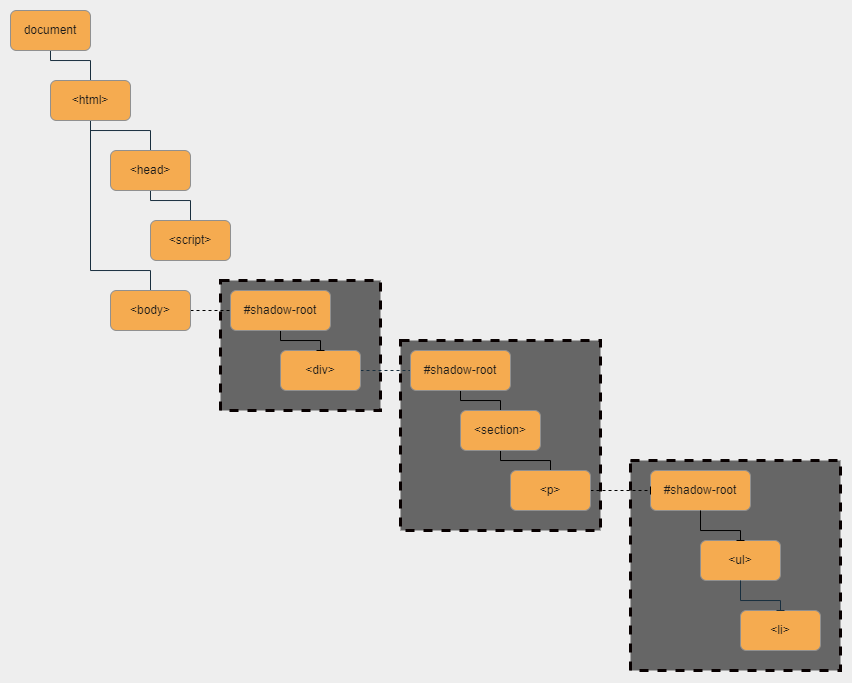

The diagram above was exported from draw.io. Its source (the exported page's mxGraphModel, read from the mxfile embedded in the PNG):
<mxGraphModel dx="1422" dy="845" grid="1" gridSize="10" guides="1" tooltips="1" connect="1" arrows="1" fold="1" page="1" pageScale="1" pageWidth="850" pageHeight="1100" background="#EEEEEE" math="0" shadow="0">
  <root>
    <mxCell id="0" />
    <mxCell id="1" parent="0" />
    <mxCell id="0ZxWRqLeCJsuS1ab2pG5-3" value="" style="rounded=0;whiteSpace=wrap;html=1;sketch=0;fontColor=#1A1A1A;strokeColor=#080000;fillColor=#666666;strokeWidth=3;dashed=1;" vertex="1" parent="1">
      <mxGeometry x="250" y="310" width="160" height="130" as="geometry" />
    </mxCell>
    <mxCell id="ACXf-M7AyqnNz-fpZH-s-21" value="" style="rounded=0;whiteSpace=wrap;html=1;sketch=0;fontColor=#1A1A1A;strokeColor=#080000;fillColor=#666666;strokeWidth=3;dashed=1;" parent="1" vertex="1">
      <mxGeometry x="430" y="370" width="200" height="190" as="geometry" />
    </mxCell>
    <mxCell id="ACXf-M7AyqnNz-fpZH-s-5" style="edgeStyle=orthogonalEdgeStyle;rounded=0;orthogonalLoop=1;jettySize=auto;html=1;entryX=0.5;entryY=0;entryDx=0;entryDy=0;endArrow=baseDash;endFill=0;labelBackgroundColor=#EEEEEE;strokeColor=#182E3E;fontColor=#1A1A1A;" parent="1" source="ACXf-M7AyqnNz-fpZH-s-1" target="ACXf-M7AyqnNz-fpZH-s-2" edge="1">
      <mxGeometry relative="1" as="geometry">
        <mxPoint x="120" y="100" as="targetPoint" />
        <Array as="points">
          <mxPoint x="80" y="90" />
          <mxPoint x="120" y="90" />
        </Array>
      </mxGeometry>
    </mxCell>
    <mxCell id="ACXf-M7AyqnNz-fpZH-s-1" value="document" style="rounded=1;whiteSpace=wrap;html=1;fillColor=#F5AB50;strokeColor=#909090;fontColor=#1A1A1A;" parent="1" vertex="1">
      <mxGeometry x="40" y="40" width="80" height="40" as="geometry" />
    </mxCell>
    <mxCell id="ACXf-M7AyqnNz-fpZH-s-10" style="edgeStyle=orthogonalEdgeStyle;rounded=0;orthogonalLoop=1;jettySize=auto;html=1;entryX=0.5;entryY=0;entryDx=0;entryDy=0;endArrow=baseDash;endFill=0;labelBackgroundColor=#EEEEEE;strokeColor=#182E3E;fontColor=#1A1A1A;" parent="1" source="ACXf-M7AyqnNz-fpZH-s-2" target="ACXf-M7AyqnNz-fpZH-s-3" edge="1">
      <mxGeometry relative="1" as="geometry">
        <Array as="points">
          <mxPoint x="120" y="160" />
          <mxPoint x="180" y="160" />
        </Array>
      </mxGeometry>
    </mxCell>
    <mxCell id="ACXf-M7AyqnNz-fpZH-s-12" style="edgeStyle=orthogonalEdgeStyle;rounded=0;orthogonalLoop=1;jettySize=auto;html=1;endArrow=baseDash;endFill=0;labelBackgroundColor=#EEEEEE;strokeColor=#182E3E;fontColor=#1A1A1A;" parent="1" source="ACXf-M7AyqnNz-fpZH-s-2" target="ACXf-M7AyqnNz-fpZH-s-4" edge="1">
      <mxGeometry relative="1" as="geometry">
        <Array as="points">
          <mxPoint x="120" y="300" />
          <mxPoint x="180" y="300" />
        </Array>
      </mxGeometry>
    </mxCell>
    <mxCell id="ACXf-M7AyqnNz-fpZH-s-2" value="&amp;lt;html&amp;gt;" style="rounded=1;whiteSpace=wrap;html=1;fillColor=#F5AB50;strokeColor=#909090;fontColor=#1A1A1A;" parent="1" vertex="1">
      <mxGeometry x="80" y="110" width="80" height="40" as="geometry" />
    </mxCell>
    <mxCell id="ACXf-M7AyqnNz-fpZH-s-11" style="edgeStyle=orthogonalEdgeStyle;rounded=0;orthogonalLoop=1;jettySize=auto;html=1;entryX=0.5;entryY=0;entryDx=0;entryDy=0;endArrow=baseDash;endFill=0;labelBackgroundColor=#EEEEEE;strokeColor=#182E3E;fontColor=#1A1A1A;" parent="1" source="ACXf-M7AyqnNz-fpZH-s-3" target="ACXf-M7AyqnNz-fpZH-s-8" edge="1">
      <mxGeometry relative="1" as="geometry">
        <Array as="points">
          <mxPoint x="180" y="230" />
          <mxPoint x="220" y="230" />
        </Array>
      </mxGeometry>
    </mxCell>
    <mxCell id="ACXf-M7AyqnNz-fpZH-s-3" value="&amp;lt;head&amp;gt;" style="rounded=1;whiteSpace=wrap;html=1;fillColor=#F5AB50;strokeColor=#909090;fontColor=#1A1A1A;" parent="1" vertex="1">
      <mxGeometry x="140" y="180" width="80" height="40" as="geometry" />
    </mxCell>
    <mxCell id="0ZxWRqLeCJsuS1ab2pG5-2" style="edgeStyle=orthogonalEdgeStyle;rounded=0;orthogonalLoop=1;jettySize=auto;html=1;entryX=0;entryY=0.5;entryDx=0;entryDy=0;endArrow=baseDash;endFill=0;dashed=1;" edge="1" parent="1" source="ACXf-M7AyqnNz-fpZH-s-4" target="0ZxWRqLeCJsuS1ab2pG5-1">
      <mxGeometry relative="1" as="geometry" />
    </mxCell>
    <mxCell id="ACXf-M7AyqnNz-fpZH-s-4" value="&amp;lt;body&amp;gt;" style="rounded=1;whiteSpace=wrap;html=1;fillColor=#F5AB50;strokeColor=#909090;fontColor=#1A1A1A;" parent="1" vertex="1">
      <mxGeometry x="140" y="320" width="80" height="40" as="geometry" />
    </mxCell>
    <mxCell id="ACXf-M7AyqnNz-fpZH-s-8" value="&amp;lt;script&amp;gt;" style="rounded=1;whiteSpace=wrap;html=1;fillColor=#F5AB50;strokeColor=#909090;fontColor=#1A1A1A;" parent="1" vertex="1">
      <mxGeometry x="180" y="250" width="80" height="40" as="geometry" />
    </mxCell>
    <mxCell id="ACXf-M7AyqnNz-fpZH-s-18" style="edgeStyle=orthogonalEdgeStyle;rounded=0;orthogonalLoop=1;jettySize=auto;html=1;entryX=0;entryY=0.5;entryDx=0;entryDy=0;endArrow=baseDash;endFill=0;dashed=1;labelBackgroundColor=#EEEEEE;strokeColor=#182E3E;fontColor=#1A1A1A;" parent="1" source="ACXf-M7AyqnNz-fpZH-s-9" target="ACXf-M7AyqnNz-fpZH-s-17" edge="1">
      <mxGeometry relative="1" as="geometry" />
    </mxCell>
    <mxCell id="ACXf-M7AyqnNz-fpZH-s-9" value="&amp;lt;div&amp;gt;" style="rounded=1;whiteSpace=wrap;html=1;fillColor=#F5AB50;strokeColor=#909090;fontColor=#1A1A1A;" parent="1" vertex="1">
      <mxGeometry x="310" y="380" width="80" height="40" as="geometry" />
    </mxCell>
    <mxCell id="1ZOeAgEbACKugbWmrcNv-2" style="edgeStyle=orthogonalEdgeStyle;rounded=0;orthogonalLoop=1;jettySize=auto;html=1;entryX=0.5;entryY=0;entryDx=0;entryDy=0;endArrow=baseDash;endFill=0;" parent="1" source="ACXf-M7AyqnNz-fpZH-s-17" target="1ZOeAgEbACKugbWmrcNv-1" edge="1">
      <mxGeometry relative="1" as="geometry">
        <Array as="points">
          <mxPoint x="490" y="430" />
          <mxPoint x="530" y="430" />
        </Array>
      </mxGeometry>
    </mxCell>
    <mxCell id="ACXf-M7AyqnNz-fpZH-s-17" value="#shadow-root" style="rounded=1;whiteSpace=wrap;html=1;fillColor=#F5AB50;strokeColor=#909090;fontColor=#1A1A1A;" parent="1" vertex="1">
      <mxGeometry x="440" y="380" width="100" height="40" as="geometry" />
    </mxCell>
    <mxCell id="0ZxWRqLeCJsuS1ab2pG5-6" style="edgeStyle=orthogonalEdgeStyle;rounded=0;orthogonalLoop=1;jettySize=auto;html=1;entryX=0.5;entryY=0;entryDx=0;entryDy=0;endArrow=baseDash;endFill=0;" edge="1" parent="1" source="1ZOeAgEbACKugbWmrcNv-1" target="0ZxWRqLeCJsuS1ab2pG5-5">
      <mxGeometry relative="1" as="geometry">
        <Array as="points">
          <mxPoint x="530" y="490" />
          <mxPoint x="580" y="490" />
        </Array>
      </mxGeometry>
    </mxCell>
    <mxCell id="1ZOeAgEbACKugbWmrcNv-1" value="&amp;lt;section&amp;gt;" style="rounded=1;whiteSpace=wrap;html=1;fillColor=#F5AB50;strokeColor=#909090;fontColor=#1A1A1A;" parent="1" vertex="1">
      <mxGeometry x="490" y="440" width="80" height="40" as="geometry" />
    </mxCell>
    <mxCell id="1ZOeAgEbACKugbWmrcNv-7" value="" style="group" parent="1" vertex="1" connectable="0">
      <mxGeometry x="660" y="490" width="210" height="210" as="geometry" />
    </mxCell>
    <mxCell id="1ZOeAgEbACKugbWmrcNv-5" value="" style="rounded=0;whiteSpace=wrap;html=1;sketch=0;fontColor=#1A1A1A;strokeColor=#080000;fillColor=#666666;strokeWidth=3;dashed=1;" parent="1ZOeAgEbACKugbWmrcNv-7" vertex="1">
      <mxGeometry width="210" height="210" as="geometry" />
    </mxCell>
    <mxCell id="ACXf-M7AyqnNz-fpZH-s-16" value="&amp;lt;li&amp;gt;" style="rounded=1;whiteSpace=wrap;html=1;fillColor=#F5AB50;strokeColor=#909090;fontColor=#1A1A1A;" parent="1ZOeAgEbACKugbWmrcNv-7" vertex="1">
      <mxGeometry x="110" y="150" width="80" height="40" as="geometry" />
    </mxCell>
    <mxCell id="ACXf-M7AyqnNz-fpZH-s-15" value="&amp;lt;ul&amp;gt;" style="rounded=1;whiteSpace=wrap;html=1;fillColor=#F5AB50;strokeColor=#909090;fontColor=#1A1A1A;" parent="1ZOeAgEbACKugbWmrcNv-7" vertex="1">
      <mxGeometry x="70" y="80" width="80" height="40" as="geometry" />
    </mxCell>
    <mxCell id="1ZOeAgEbACKugbWmrcNv-3" value="#shadow-root" style="rounded=1;whiteSpace=wrap;html=1;fillColor=#F5AB50;strokeColor=#909090;fontColor=#1A1A1A;" parent="1ZOeAgEbACKugbWmrcNv-7" vertex="1">
      <mxGeometry x="20" y="10" width="100" height="40" as="geometry" />
    </mxCell>
    <mxCell id="ACXf-M7AyqnNz-fpZH-s-20" style="edgeStyle=orthogonalEdgeStyle;rounded=0;orthogonalLoop=1;jettySize=auto;html=1;entryX=0.5;entryY=0;entryDx=0;entryDy=0;endArrow=baseDash;endFill=0;labelBackgroundColor=#EEEEEE;strokeColor=#182E3E;fontColor=#1A1A1A;" parent="1ZOeAgEbACKugbWmrcNv-7" source="ACXf-M7AyqnNz-fpZH-s-15" target="ACXf-M7AyqnNz-fpZH-s-16" edge="1">
      <mxGeometry relative="1" as="geometry" />
    </mxCell>
    <mxCell id="1ZOeAgEbACKugbWmrcNv-6" style="edgeStyle=orthogonalEdgeStyle;rounded=0;orthogonalLoop=1;jettySize=auto;html=1;endArrow=baseDash;endFill=0;" parent="1ZOeAgEbACKugbWmrcNv-7" source="1ZOeAgEbACKugbWmrcNv-3" target="ACXf-M7AyqnNz-fpZH-s-15" edge="1">
      <mxGeometry relative="1" as="geometry" />
    </mxCell>
    <mxCell id="0ZxWRqLeCJsuS1ab2pG5-4" style="edgeStyle=orthogonalEdgeStyle;rounded=0;orthogonalLoop=1;jettySize=auto;html=1;entryX=0.5;entryY=0;entryDx=0;entryDy=0;endArrow=baseDash;endFill=0;" edge="1" parent="1" source="0ZxWRqLeCJsuS1ab2pG5-1" target="ACXf-M7AyqnNz-fpZH-s-9">
      <mxGeometry relative="1" as="geometry">
        <Array as="points">
          <mxPoint x="310" y="370" />
          <mxPoint x="350" y="370" />
        </Array>
      </mxGeometry>
    </mxCell>
    <mxCell id="0ZxWRqLeCJsuS1ab2pG5-1" value="#shadow-root" style="rounded=1;whiteSpace=wrap;html=1;fillColor=#F5AB50;strokeColor=#909090;fontColor=#1A1A1A;" vertex="1" parent="1">
      <mxGeometry x="260" y="320" width="100" height="40" as="geometry" />
    </mxCell>
    <mxCell id="0ZxWRqLeCJsuS1ab2pG5-7" style="edgeStyle=orthogonalEdgeStyle;rounded=0;orthogonalLoop=1;jettySize=auto;html=1;endArrow=baseDash;endFill=0;dashed=1;" edge="1" parent="1" source="0ZxWRqLeCJsuS1ab2pG5-5" target="1ZOeAgEbACKugbWmrcNv-3">
      <mxGeometry relative="1" as="geometry" />
    </mxCell>
    <mxCell id="0ZxWRqLeCJsuS1ab2pG5-5" value="&amp;lt;p&amp;gt;" style="rounded=1;whiteSpace=wrap;html=1;fillColor=#F5AB50;strokeColor=#909090;fontColor=#1A1A1A;" vertex="1" parent="1">
      <mxGeometry x="540" y="500" width="80" height="40" as="geometry" />
    </mxCell>
  </root>
</mxGraphModel>